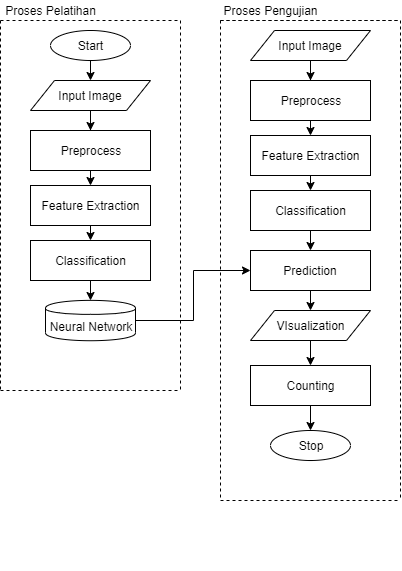

The diagram above was exported from draw.io. Its source (the exported page's mxGraphModel, read from the mxfile embedded in the PNG):
<mxGraphModel dx="1278" dy="540" grid="1" gridSize="10" guides="1" tooltips="1" connect="1" arrows="1" fold="1" page="1" pageScale="1" pageWidth="850" pageHeight="1100" math="0" shadow="0">
  <root>
    <mxCell id="0" />
    <mxCell id="1" parent="0" />
    <object label="Start" id="-JzDq9ALnakqBoKw4SrO-1">
      <mxCell style="ellipse;whiteSpace=wrap;html=1;" parent="1" vertex="1">
        <mxGeometry x="130" y="80" width="80" height="30" as="geometry" />
      </mxCell>
    </object>
    <mxCell id="-JzDq9ALnakqBoKw4SrO-7" style="edgeStyle=orthogonalEdgeStyle;rounded=0;orthogonalLoop=1;jettySize=auto;html=1;entryX=0.5;entryY=0;entryDx=0;entryDy=0;" parent="1" source="-JzDq9ALnakqBoKw4SrO-2" target="-JzDq9ALnakqBoKw4SrO-3" edge="1">
      <mxGeometry relative="1" as="geometry" />
    </mxCell>
    <mxCell id="-JzDq9ALnakqBoKw4SrO-2" value="Input Image" style="shape=parallelogram;perimeter=parallelogramPerimeter;whiteSpace=wrap;html=1;" parent="1" vertex="1">
      <mxGeometry x="110" y="130" width="120" height="30" as="geometry" />
    </mxCell>
    <mxCell id="-JzDq9ALnakqBoKw4SrO-10" style="edgeStyle=orthogonalEdgeStyle;rounded=0;orthogonalLoop=1;jettySize=auto;html=1;exitX=0.5;exitY=1;exitDx=0;exitDy=0;entryX=0.5;entryY=0;entryDx=0;entryDy=0;" parent="1" source="-JzDq9ALnakqBoKw4SrO-3" target="-JzDq9ALnakqBoKw4SrO-9" edge="1">
      <mxGeometry relative="1" as="geometry" />
    </mxCell>
    <mxCell id="-JzDq9ALnakqBoKw4SrO-3" value="Preprocess" style="rounded=0;whiteSpace=wrap;html=1;" parent="1" vertex="1">
      <mxGeometry x="110" y="180" width="120" height="40" as="geometry" />
    </mxCell>
    <mxCell id="-JzDq9ALnakqBoKw4SrO-4" value="" style="endArrow=classic;html=1;exitX=0.5;exitY=1;exitDx=0;exitDy=0;entryX=0.5;entryY=0;entryDx=0;entryDy=0;" parent="1" source="-JzDq9ALnakqBoKw4SrO-1" target="-JzDq9ALnakqBoKw4SrO-2" edge="1">
      <mxGeometry width="50" height="50" relative="1" as="geometry">
        <mxPoint x="100" y="370" as="sourcePoint" />
        <mxPoint x="150" y="320" as="targetPoint" />
      </mxGeometry>
    </mxCell>
    <mxCell id="-JzDq9ALnakqBoKw4SrO-16" style="edgeStyle=orthogonalEdgeStyle;rounded=0;orthogonalLoop=1;jettySize=auto;html=1;exitX=0.5;exitY=1;exitDx=0;exitDy=0;entryX=0.5;entryY=0;entryDx=0;entryDy=0;" parent="1" source="-JzDq9ALnakqBoKw4SrO-9" target="-JzDq9ALnakqBoKw4SrO-11" edge="1">
      <mxGeometry relative="1" as="geometry" />
    </mxCell>
    <mxCell id="-JzDq9ALnakqBoKw4SrO-9" value="Feature Extraction" style="rounded=0;whiteSpace=wrap;html=1;" parent="1" vertex="1">
      <mxGeometry x="110" y="235" width="120" height="40" as="geometry" />
    </mxCell>
    <mxCell id="-JzDq9ALnakqBoKw4SrO-17" style="edgeStyle=orthogonalEdgeStyle;rounded=0;orthogonalLoop=1;jettySize=auto;html=1;exitX=0.5;exitY=1;exitDx=0;exitDy=0;entryX=0.5;entryY=0;entryDx=0;entryDy=0;" parent="1" source="-JzDq9ALnakqBoKw4SrO-11" edge="1">
      <mxGeometry relative="1" as="geometry">
        <mxPoint x="170" y="350" as="targetPoint" />
      </mxGeometry>
    </mxCell>
    <mxCell id="-JzDq9ALnakqBoKw4SrO-11" value="Classification" style="rounded=0;whiteSpace=wrap;html=1;" parent="1" vertex="1">
      <mxGeometry x="110" y="290" width="120" height="40" as="geometry" />
    </mxCell>
    <mxCell id="-JzDq9ALnakqBoKw4SrO-59" style="edgeStyle=orthogonalEdgeStyle;rounded=0;orthogonalLoop=1;jettySize=auto;html=1;entryX=0;entryY=0.5;entryDx=0;entryDy=0;" parent="1" source="-JzDq9ALnakqBoKw4SrO-15" target="-JzDq9ALnakqBoKw4SrO-45" edge="1">
      <mxGeometry relative="1" as="geometry" />
    </mxCell>
    <mxCell id="-JzDq9ALnakqBoKw4SrO-66" value="" style="group" parent="1" vertex="1" connectable="0">
      <mxGeometry x="80" y="70" width="180" height="370" as="geometry" />
    </mxCell>
    <mxCell id="-JzDq9ALnakqBoKw4SrO-62" value="" style="endArrow=none;dashed=1;html=1;" parent="-JzDq9ALnakqBoKw4SrO-66" edge="1">
      <mxGeometry width="50" height="50" relative="1" as="geometry">
        <mxPoint y="7.648023628545077e-14" as="sourcePoint" />
        <mxPoint x="180" y="7.648023628545077e-14" as="targetPoint" />
      </mxGeometry>
    </mxCell>
    <mxCell id="-JzDq9ALnakqBoKw4SrO-63" value="" style="endArrow=none;dashed=1;html=1;" parent="-JzDq9ALnakqBoKw4SrO-66" edge="1">
      <mxGeometry width="50" height="50" relative="1" as="geometry">
        <mxPoint y="369.99999999999994" as="sourcePoint" />
        <mxPoint x="180" y="369.99999999999994" as="targetPoint" />
      </mxGeometry>
    </mxCell>
    <mxCell id="-JzDq9ALnakqBoKw4SrO-64" value="" style="endArrow=none;dashed=1;html=1;" parent="-JzDq9ALnakqBoKw4SrO-66" edge="1">
      <mxGeometry width="50" height="50" relative="1" as="geometry">
        <mxPoint y="7.648023628545077e-14" as="sourcePoint" />
        <mxPoint y="370" as="targetPoint" />
      </mxGeometry>
    </mxCell>
    <mxCell id="-JzDq9ALnakqBoKw4SrO-65" value="" style="endArrow=none;dashed=1;html=1;" parent="-JzDq9ALnakqBoKw4SrO-66" edge="1">
      <mxGeometry width="50" height="50" relative="1" as="geometry">
        <mxPoint x="180" as="sourcePoint" />
        <mxPoint x="180" y="370" as="targetPoint" />
      </mxGeometry>
    </mxCell>
    <mxCell id="-JzDq9ALnakqBoKw4SrO-15" value="Neural Network" style="shape=cylinder;whiteSpace=wrap;html=1;boundedLbl=1;backgroundOutline=1;" parent="-JzDq9ALnakqBoKw4SrO-66" vertex="1">
      <mxGeometry x="45" y="279.8636363636364" width="90" height="40.36363636363636" as="geometry" />
    </mxCell>
    <mxCell id="-JzDq9ALnakqBoKw4SrO-67" value="" style="group;container=1;" parent="1" vertex="1" connectable="0">
      <mxGeometry x="300" y="69.99999999999989" width="180" height="550.0000000000001" as="geometry" />
    </mxCell>
    <mxCell id="-JzDq9ALnakqBoKw4SrO-68" value="" style="endArrow=none;dashed=1;html=1;" parent="-JzDq9ALnakqBoKw4SrO-67" edge="1">
      <mxGeometry width="50" height="50" relative="1" as="geometry">
        <mxPoint y="1.1368683772161603e-13" as="sourcePoint" />
        <mxPoint x="180" y="1.1368683772161603e-13" as="targetPoint" />
      </mxGeometry>
    </mxCell>
    <mxCell id="-JzDq9ALnakqBoKw4SrO-37" value="Input Image" style="shape=parallelogram;perimeter=parallelogramPerimeter;whiteSpace=wrap;html=1;" parent="-JzDq9ALnakqBoKw4SrO-67" vertex="1">
      <mxGeometry x="30" y="10.000000000000114" width="120" height="30" as="geometry" />
    </mxCell>
    <mxCell id="-JzDq9ALnakqBoKw4SrO-39" value="Preprocess" style="rounded=0;whiteSpace=wrap;html=1;" parent="-JzDq9ALnakqBoKw4SrO-67" vertex="1">
      <mxGeometry x="30" y="60.000000000000114" width="120" height="40" as="geometry" />
    </mxCell>
    <mxCell id="-JzDq9ALnakqBoKw4SrO-36" style="edgeStyle=orthogonalEdgeStyle;rounded=0;orthogonalLoop=1;jettySize=auto;html=1;entryX=0.5;entryY=0;entryDx=0;entryDy=0;" parent="-JzDq9ALnakqBoKw4SrO-67" source="-JzDq9ALnakqBoKw4SrO-37" target="-JzDq9ALnakqBoKw4SrO-39" edge="1">
      <mxGeometry relative="1" as="geometry" />
    </mxCell>
    <mxCell id="-JzDq9ALnakqBoKw4SrO-41" value="Feature Extraction" style="rounded=0;whiteSpace=wrap;html=1;" parent="-JzDq9ALnakqBoKw4SrO-67" vertex="1">
      <mxGeometry x="30" y="115.00000000000011" width="120" height="40" as="geometry" />
    </mxCell>
    <mxCell id="-JzDq9ALnakqBoKw4SrO-38" style="edgeStyle=orthogonalEdgeStyle;rounded=0;orthogonalLoop=1;jettySize=auto;html=1;exitX=0.5;exitY=1;exitDx=0;exitDy=0;entryX=0.5;entryY=0;entryDx=0;entryDy=0;" parent="-JzDq9ALnakqBoKw4SrO-67" source="-JzDq9ALnakqBoKw4SrO-39" target="-JzDq9ALnakqBoKw4SrO-41" edge="1">
      <mxGeometry relative="1" as="geometry" />
    </mxCell>
    <mxCell id="-JzDq9ALnakqBoKw4SrO-43" value="Classification" style="rounded=0;whiteSpace=wrap;html=1;" parent="-JzDq9ALnakqBoKw4SrO-67" vertex="1">
      <mxGeometry x="30" y="170.0000000000001" width="120" height="40" as="geometry" />
    </mxCell>
    <mxCell id="-JzDq9ALnakqBoKw4SrO-40" style="edgeStyle=orthogonalEdgeStyle;rounded=0;orthogonalLoop=1;jettySize=auto;html=1;exitX=0.5;exitY=1;exitDx=0;exitDy=0;entryX=0.5;entryY=0;entryDx=0;entryDy=0;" parent="-JzDq9ALnakqBoKw4SrO-67" source="-JzDq9ALnakqBoKw4SrO-41" target="-JzDq9ALnakqBoKw4SrO-43" edge="1">
      <mxGeometry relative="1" as="geometry" />
    </mxCell>
    <mxCell id="-JzDq9ALnakqBoKw4SrO-44" style="edgeStyle=orthogonalEdgeStyle;rounded=0;orthogonalLoop=1;jettySize=auto;html=1;exitX=0.5;exitY=1;exitDx=0;exitDy=0;entryX=0.5;entryY=0;entryDx=0;entryDy=0;" parent="-JzDq9ALnakqBoKw4SrO-67" source="-JzDq9ALnakqBoKw4SrO-45" edge="1">
      <mxGeometry relative="1" as="geometry">
        <mxPoint x="90" y="290.0000000000001" as="targetPoint" />
      </mxGeometry>
    </mxCell>
    <mxCell id="-JzDq9ALnakqBoKw4SrO-45" value="Prediction" style="rounded=0;whiteSpace=wrap;html=1;" parent="-JzDq9ALnakqBoKw4SrO-67" vertex="1">
      <mxGeometry x="30" y="230.0000000000001" width="120" height="40" as="geometry" />
    </mxCell>
    <mxCell id="-JzDq9ALnakqBoKw4SrO-42" style="edgeStyle=orthogonalEdgeStyle;rounded=0;orthogonalLoop=1;jettySize=auto;html=1;exitX=0.5;exitY=1;exitDx=0;exitDy=0;entryX=0.5;entryY=0;entryDx=0;entryDy=0;" parent="-JzDq9ALnakqBoKw4SrO-67" source="-JzDq9ALnakqBoKw4SrO-43" target="-JzDq9ALnakqBoKw4SrO-45" edge="1">
      <mxGeometry relative="1" as="geometry" />
    </mxCell>
    <object label="Stop" id="-JzDq9ALnakqBoKw4SrO-56">
      <mxCell style="ellipse;whiteSpace=wrap;html=1;" parent="-JzDq9ALnakqBoKw4SrO-67" vertex="1">
        <mxGeometry x="50" y="410.0000000000001" width="80" height="30" as="geometry" />
      </mxCell>
    </object>
    <mxCell id="niJLKrWhGBhBz5jlRsqy-20" style="edgeStyle=orthogonalEdgeStyle;rounded=0;orthogonalLoop=1;jettySize=auto;html=1;exitX=0.5;exitY=1;exitDx=0;exitDy=0;entryX=0.5;entryY=0;entryDx=0;entryDy=0;" edge="1" parent="-JzDq9ALnakqBoKw4SrO-67" source="-JzDq9ALnakqBoKw4SrO-49" target="-JzDq9ALnakqBoKw4SrO-50">
      <mxGeometry relative="1" as="geometry" />
    </mxCell>
    <mxCell id="-JzDq9ALnakqBoKw4SrO-49" value="VIsualization" style="shape=parallelogram;perimeter=parallelogramPerimeter;whiteSpace=wrap;html=1;" parent="-JzDq9ALnakqBoKw4SrO-67" vertex="1">
      <mxGeometry x="30" y="290.0000000000001" width="120" height="30" as="geometry" />
    </mxCell>
    <mxCell id="niJLKrWhGBhBz5jlRsqy-21" style="edgeStyle=orthogonalEdgeStyle;rounded=0;orthogonalLoop=1;jettySize=auto;html=1;exitX=0.5;exitY=1;exitDx=0;exitDy=0;entryX=0.5;entryY=0;entryDx=0;entryDy=0;" edge="1" parent="-JzDq9ALnakqBoKw4SrO-67" source="-JzDq9ALnakqBoKw4SrO-50" target="-JzDq9ALnakqBoKw4SrO-56">
      <mxGeometry relative="1" as="geometry" />
    </mxCell>
    <mxCell id="-JzDq9ALnakqBoKw4SrO-50" value="Counting" style="rounded=0;whiteSpace=wrap;html=1;" parent="-JzDq9ALnakqBoKw4SrO-67" vertex="1">
      <mxGeometry x="30" y="345.0000000000001" width="120" height="40" as="geometry" />
    </mxCell>
    <mxCell id="niJLKrWhGBhBz5jlRsqy-13" value="" style="group" vertex="1" connectable="0" parent="-JzDq9ALnakqBoKw4SrO-67">
      <mxGeometry width="180" height="480" as="geometry" />
    </mxCell>
    <mxCell id="niJLKrWhGBhBz5jlRsqy-14" value="" style="endArrow=none;dashed=1;html=1;" edge="1" parent="niJLKrWhGBhBz5jlRsqy-13">
      <mxGeometry width="50" height="50" relative="1" as="geometry">
        <mxPoint y="9.921760382977398e-14" as="sourcePoint" />
        <mxPoint x="180" y="9.921760382977398e-14" as="targetPoint" />
      </mxGeometry>
    </mxCell>
    <mxCell id="niJLKrWhGBhBz5jlRsqy-16" value="" style="endArrow=none;dashed=1;html=1;" edge="1" parent="niJLKrWhGBhBz5jlRsqy-13">
      <mxGeometry width="50" height="50" relative="1" as="geometry">
        <mxPoint y="9.921760382977398e-14" as="sourcePoint" />
        <mxPoint y="480" as="targetPoint" />
      </mxGeometry>
    </mxCell>
    <mxCell id="niJLKrWhGBhBz5jlRsqy-17" value="" style="endArrow=none;dashed=1;html=1;" edge="1" parent="niJLKrWhGBhBz5jlRsqy-13">
      <mxGeometry width="50" height="50" relative="1" as="geometry">
        <mxPoint x="180" as="sourcePoint" />
        <mxPoint x="180" y="480" as="targetPoint" />
      </mxGeometry>
    </mxCell>
    <mxCell id="niJLKrWhGBhBz5jlRsqy-19" value="" style="endArrow=none;dashed=1;html=1;" edge="1" parent="niJLKrWhGBhBz5jlRsqy-13">
      <mxGeometry width="50" height="50" relative="1" as="geometry">
        <mxPoint y="480.0000000000001" as="sourcePoint" />
        <mxPoint x="180" y="480.0000000000001" as="targetPoint" />
      </mxGeometry>
    </mxCell>
    <mxCell id="-JzDq9ALnakqBoKw4SrO-72" value="Proses Pelatihan" style="text;html=1;strokeColor=none;fillColor=none;align=center;verticalAlign=middle;whiteSpace=wrap;rounded=0;" parent="1" vertex="1">
      <mxGeometry x="80" y="50" width="100" height="20" as="geometry" />
    </mxCell>
    <mxCell id="-JzDq9ALnakqBoKw4SrO-73" value="Proses Pengujian" style="text;html=1;strokeColor=none;fillColor=none;align=center;verticalAlign=middle;whiteSpace=wrap;rounded=0;" parent="1" vertex="1">
      <mxGeometry x="300" y="50" width="100" height="20" as="geometry" />
    </mxCell>
  </root>
</mxGraphModel>